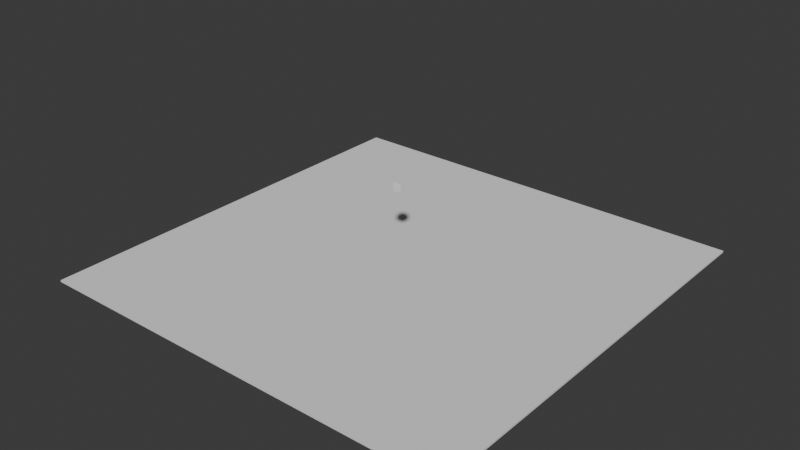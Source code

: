 # Source: pipeline_test.blend  (saved by Blender 5.0.119; exported with 4.5.12 LTS)
import bpy
from mathutils import Matrix  # noqa: F401  (used for matrix-valued properties, if any)

bpy.ops.wm.read_factory_settings(use_empty=True)
scene = bpy.context.scene
scene.name = 'Scene'

# ---- collections
col_cube = bpy.data.collections.new('cube'); scene.collection.children.link(col_cube)
col_floor = bpy.data.collections.new('floor'); scene.collection.children.link(col_floor)

# ---- world
world_world = bpy.data.worlds.new('World'); scene.world = world_world
world_world.use_nodes = True; world_world.node_tree.nodes.clear()
_N = world_world.node_tree.nodes; _L = world_world.node_tree.links
n0 = _N.new('ShaderNodeOutputWorld'); n0.name = 'World Output'; n0.location = (200, 100)
n1 = _N.new('ShaderNodeBackground'); n1.name = 'Background'; n1.location = (-200, 100)
n1.inputs[0].default_value = (0.05088, 0.05088, 0.05088, 1.0)
_L.new(n1.outputs[0], n0.inputs[0])
n0.is_active_output = True
world_world.color = (0.05088, 0.05088, 0.05088)
world_world.sun_shadow_jitter_overblur = 0.0

# ---- meshes
me_cube_rigid = bpy.data.meshes.new('cube-rigid')
me_cube_rigid.from_pydata([(-1.0, -1.0, -1.0), (-1.0, -1.0, 1.0), (-1.0, 1.0, -1.0), (-1.0, 1.0, 1.0), (1.0, -1.0, -1.0), (1.0, -1.0, 1.0), (1.0, 1.0, -1.0), (1.0, 1.0, 1.0)], [], [(0, 1, 3, 2), (2, 3, 7, 6), (6, 7, 5, 4), (4, 5, 1, 0), (2, 6, 4, 0), (7, 3, 1, 5)])
_uv = me_cube_rigid.uv_layers.new(name='UVMap')
_uv.uv.foreach_set('vector', [0.375, 0.0, 0.625, 0.0, 0.625, 0.25, 0.375, 0.25, 0.375, 0.25, 0.625, 0.25, 0.625, 0.5, 0.375, 0.5, 0.375, 0.5, 0.625, 0.5, 0.625, 0.75, 0.375, 0.75, 0.375, 0.75, 0.625, 0.75, 0.625, 1.0, 0.375, 1.0, 0.125, 0.5, 0.375, 0.5, 0.375, 0.75, 0.125, 0.75, 0.625, 0.5, 0.875, 0.5, 0.875, 0.75, 0.625, 0.75])
me_cube_rigid.update()
me_floor_col = bpy.data.meshes.new('floor-col')
me_floor_col.from_pydata([(1.0, 1.0, 1.0), (1.0, 1.0, -1.0), (1.0, -1.0, 1.0), (1.0, -1.0, -1.0), (-1.0, 1.0, 1.0), (-1.0, 1.0, -1.0), (-1.0, -1.0, 1.0), (-1.0, -1.0, -1.0)], [], [(0, 4, 6, 2), (3, 2, 6, 7), (7, 6, 4, 5), (5, 1, 3, 7), (1, 0, 2, 3), (5, 4, 0, 1)])
_uv = me_floor_col.uv_layers.new(name='UVMap')
_uv.uv.foreach_set('vector', [0.625, 0.5, 0.875, 0.5, 0.875, 0.75, 0.625, 0.75, 0.375, 0.75, 0.625, 0.75, 0.625, 1.0, 0.375, 1.0, 0.375, 0.0, 0.625, 0.0, 0.625, 0.25, 0.375, 0.25, 0.125, 0.5, 0.375, 0.5, 0.375, 0.75, 0.125, 0.75, 0.375, 0.5, 0.625, 0.5, 0.625, 0.75, 0.375, 0.75, 0.375, 0.25, 0.625, 0.25, 0.625, 0.5, 0.375, 0.5])
me_floor_col.materials.append(None)
me_floor_col.use_mirror_vertex_groups = False
me_floor_col.update()

# ---- objects
ob_cube_rigid = bpy.data.objects.new('cube-rigid', me_cube_rigid)
ob_floor_col = bpy.data.objects.new('floor-col', me_floor_col)

# ---- transforms, parenting, visibility, modifiers, constraints
ob_cube_rigid.location = (0.0, 0.0, 19.0)
ob_floor_col.location = (0.0, 0.0, 0.2)
ob_floor_col.scale = (50.0, 50.0, 0.2)
ob_floor_col.lock_rotations_4d = False
ob_floor_col.empty_display_type = 'ARROWS'
ob_floor_col.lineart.crease_threshold = 0.0

# ---- collection membership
col_cube.objects.link(ob_cube_rigid)
col_floor.objects.link(ob_floor_col)

# ---- scene / render settings (as saved in the file)
scene.frame_start = 1; scene.frame_end = 250; scene.frame_set(1)
scene.render.engine = 'BLENDER_EEVEE_NEXT'
scene.render.bake_bias = 0.0
scene.render.bake_samples = 0
scene.cycles.sampling_pattern = 'TABULATED_SOBOL'
scene.eevee.use_volume_custom_range = False
bpy.context.view_layer.update()

# ---- added for rendering (the .blend has no active camera and no usable light): camera, sun
cam_auto = bpy.data.cameras.new('AutoCamera')
cam_auto.lens = 50.0
cam_auto.sensor_width = 36.0
cam_auto.clip_end = 2319.2
ob_auto_camera = bpy.data.objects.new('AutoCamera', cam_auto)
scene.collection.objects.link(ob_auto_camera)
ob_auto_camera.location = (132.149, -158.578, 115.719)
ob_auto_camera.rotation_euler = (1.09748, -7.21219e-08, 0.694738)
scene.camera = ob_auto_camera
light_auto_sun = bpy.data.lights.new('AutoSun', 'SUN')
light_auto_sun.energy = 3.0
light_auto_sun.angle = 0.0523599
ob_auto_sun = bpy.data.objects.new('AutoSun', light_auto_sun)
scene.collection.objects.link(ob_auto_sun)
ob_auto_sun.rotation_euler = (0.872665, 0.174533, 0.523599)
bpy.context.view_layer.update()
